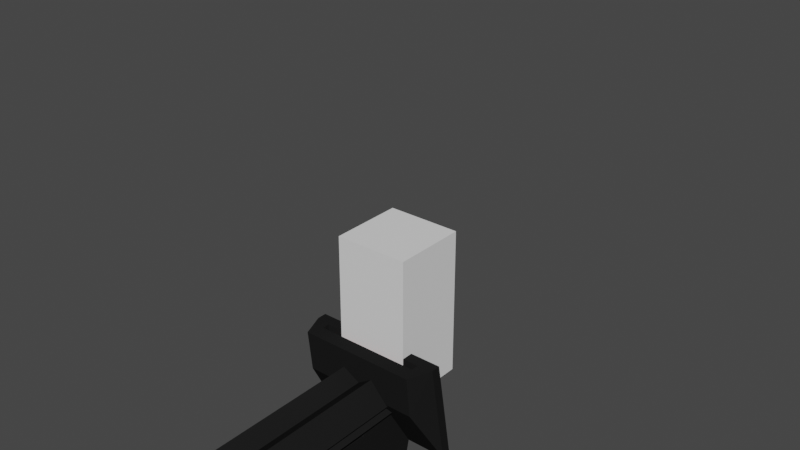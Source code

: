 # Source: EnemyStackManager.blend  (saved by Blender 3.6.11; exported with 4.5.12 LTS)
import bpy
from mathutils import Matrix  # noqa: F401  (used for matrix-valued properties, if any)

bpy.ops.wm.read_factory_settings(use_empty=True)
scene = bpy.context.scene
scene.name = 'Scene'

# ---- collections
col_stack_manager = bpy.data.collections.new('Stack Manager'); scene.collection.children.link(col_stack_manager)

# ---- materials (node trees are filled in below, after node groups)
mat_material_002 = bpy.data.materials.new('Material.002')
mat_material_002.use_transparent_shadow = False
mat_material_001 = bpy.data.materials.new('Material.001')
mat_material_001.use_transparent_shadow = False

# ---- material node trees
mat_material_002.use_nodes = True; mat_material_002.node_tree.nodes.clear()
_N = mat_material_002.node_tree.nodes; _L = mat_material_002.node_tree.links
n0 = _N.new('ShaderNodeBsdfPrincipled'); n0.name = 'Principled BSDF'; n0.location = (10, 300)
n0.distribution = 'GGX'
n0.subsurface_method = 'RANDOM_WALK_SKIN'
n0.inputs[0].default_value = (0.01341, 0.01341, 0.01341, 1.0)
n0.inputs[3].default_value = 1.45
n0.inputs[13].default_value = 0.0
n0.inputs[27].default_value = (0.0, 0.0, 0.0, 1.0)
n0.inputs[28].default_value = 1.0
n1 = _N.new('ShaderNodeOutputMaterial'); n1.name = 'Material Output'; n1.location = (300, 300)
_L.new(n0.outputs[0], n1.inputs[0])
n1.is_active_output = True
mat_material_001.use_nodes = True; mat_material_001.node_tree.nodes.clear()
_N = mat_material_001.node_tree.nodes; _L = mat_material_001.node_tree.links
n0 = _N.new('ShaderNodeBsdfPrincipled'); n0.name = 'Principled BSDF'; n0.location = (10, 300)
n0.distribution = 'GGX'
n0.subsurface_method = 'RANDOM_WALK_SKIN'
n0.inputs[0].default_value = (0.8, 0.0, 0.006854, 1.0)
n0.inputs[3].default_value = 1.45
n0.inputs[13].default_value = 0.0
n0.inputs[27].default_value = (0.0, 0.0, 0.0, 1.0)
n0.inputs[28].default_value = 1.0
n1 = _N.new('ShaderNodeOutputMaterial'); n1.name = 'Material Output'; n1.location = (300, 300)
_L.new(n0.outputs[0], n1.inputs[0])
n1.is_active_output = True

# ---- world
world_world = bpy.data.worlds.new('World'); scene.world = world_world
world_world.use_nodes = True; world_world.node_tree.nodes.clear()
_N = world_world.node_tree.nodes; _L = world_world.node_tree.links
n0 = _N.new('ShaderNodeOutputWorld'); n0.name = 'World Output'; n0.location = (300, 300)
n1 = _N.new('ShaderNodeBackground'); n1.name = 'Background'; n1.location = (10, 300)
n1.inputs[0].default_value = (0.05088, 0.05088, 0.05088, 1.0)
_L.new(n1.outputs[0], n0.inputs[0])
n0.is_active_output = True
world_world.color = (0.05088, 0.05088, 0.05088)
world_world.use_sun_shadow = False
world_world.sun_shadow_jitter_overblur = 0.0

# ---- meshes
me_cube_003 = bpy.data.meshes.new('Cube.003')
me_cube_003.from_pydata([(-1.0, -1.0, -1.0), (-1.0, -1.0, 1.0), (-1.0, 1.0, -1.0), (-1.0, 1.0, 1.0), (1.0, -1.0, -1.0), (1.0, -1.0, 1.0), (1.0, 1.0, -1.0), (1.0, 1.0, 1.0)], [], [(0, 1, 3, 2), (2, 3, 7, 6), (6, 7, 5, 4), (4, 5, 1, 0), (2, 6, 4, 0), (7, 3, 1, 5)])
_uv = me_cube_003.uv_layers.new(name='UVMap')
_uv.uv.foreach_set('vector', [0.375, 0.0, 0.625, 0.0, 0.625, 0.25, 0.375, 0.25, 0.375, 0.25, 0.625, 0.25, 0.625, 0.5, 0.375, 0.5, 0.375, 0.5, 0.625, 0.5, 0.625, 0.75, 0.375, 0.75, 0.375, 0.75, 0.625, 0.75, 0.625, 1.0, 0.375, 1.0, 0.125, 0.5, 0.375, 0.5, 0.375, 0.75, 0.125, 0.75, 0.625, 0.5, 0.875, 0.5, 0.875, 0.75, 0.625, 0.75])
me_cube_003.update()
me_cube_012 = bpy.data.meshes.new('Cube.012')
me_cube_012.from_pydata([(0.0, 1.749, 0.4626), (0.5597, 1.749, 0.4626), (0.5597, 1.749, 1.014), (0.0, 1.749, 1.014), (0.5566, -1.0, 0.7953), (0.5597, 0.6527, -0.5545), (0.5597, 1.141, 1.156), (0.0, 0.6527, -0.5545), (0.0, 1.141, 1.156), (0.0, -1.0, 0.7953), (0.5597, 1.749, 0.7841), (0.5597, 1.749, 0.7137), (0.5597, -0.141, 0.3975), (0.5597, 0.2901, -0.147), (0.5566, -1.0, 0.3018), (0.0, 1.749, 0.7841), (0.0, 1.749, 0.7137), (0.0, -1.0, 0.3018), (0.0, -0.141, 0.3975), (0.0, 0.2901, -0.147), (1.388, -1.0, 0.7953), (1.197, -0.141, 0.3975), (1.196, -1.0, 0.3018), (0.5566, 1.141, 1.156), (0.5566, -0.141, 0.3975), (1.388, 1.141, 1.156), (1.196, -0.141, 0.3975), (0.5945, -1.0, 0.7541), (0.0, -1.0, 0.7541), (0.5945, -1.0, 0.5999), (0.0, -1.0, 0.5999), (1.081, -1.0, 0.7541), (1.081, -1.0, 0.5999), (0.5945, -0.8213, 0.7541), (0.0, -0.8213, 0.7541), (0.5945, -0.8213, 0.5999), (0.0, -0.8213, 0.5999), (1.081, -0.8213, 0.7541), (1.081, -0.8213, 0.5999), (0.0, 0.3455, -1.891), (0.3731, 1.749, 0.4626), (0.1866, 1.749, 0.4626), (0.1866, 1.141, 1.156), (0.3731, 1.141, 1.156), (0.3383, 0.6527, -0.5545), (0.1517, 0.6527, -0.5545), (0.1866, 1.749, 1.014), (0.3731, 1.749, 1.014), (0.3711, -1.0, 0.7953), (0.1855, -1.0, 0.7953), (0.1866, -0.141, 0.3975), (0.3731, -0.141, 0.3975), (0.1866, 1.749, 0.7137), (0.3731, 1.749, 0.7137), (0.1866, 1.749, 0.7841), (0.3731, 1.749, 0.7841), (0.3711, -1.0, 0.3018), (0.1855, -1.0, 0.3018), (0.1517, 0.2901, -0.147), (0.3383, 0.2901, -0.147), (0.3963, -1.0, 0.7541), (0.1982, -1.0, 0.7541), (0.3963, -1.0, 0.5999), (0.1982, -1.0, 0.5999), (0.3963, -0.8213, 0.7541), (0.1982, -0.8213, 0.7541), (0.3963, -0.8213, 0.5999), (0.1982, -0.8213, 0.5999), (0.1517, 0.3455, -1.891), (0.3383, 0.3506, -1.893), (0.3383, 0.2173, -1.822), (0.5597, 0.3506, -1.893), (0.5597, 0.2173, -1.822), (0.1517, 0.257, -1.843), (0.0, 0.257, -1.843), (0.3731, 1.109, 1.347), (0.5597, 1.109, 1.347), (0.5566, -1.0, 0.9864), (0.0, 1.109, 1.347), (1.388, 1.109, 1.347), (1.388, -1.0, 0.9864), (0.1866, 1.109, 1.347), (0.3711, -1.0, 0.9864), (0.1855, -1.0, 0.9864), (0.0, -1.0, 0.9864), (0.0, 0.5114, 1.245), (0.1863, 0.5114, 1.245), (0.3726, 0.5114, 1.245), (0.1855, -1.0, 1.702), (0.0, -1.0, 1.702), (0.0, 0.1973, 1.928), (0.1862, 0.1973, 1.928), (0.2439, 0.1973, 1.928), (0.2431, -1.0, 1.702), (0.1517, 0.8078, -0.8326), (0.0, 0.8078, -0.8326), (0.5597, 0.8087, -0.8331), (0.3383, 0.8087, -0.8331), (0.5597, 0.5588, -1.941), (0.3383, 0.5588, -1.941), (0.1517, 0.5537, -1.938), (0.0, 0.5537, -1.938), (-1.081, 0.8697, -0.9823), (-1.081, 0.4744, -0.4105), (-1.081, 2.712, 0.2913), (-1.081, 2.317, 0.8631), (1.081, 0.8697, -0.9823), (1.081, 0.4744, -0.4105), (1.081, 2.712, 0.2913), (1.081, 2.317, 0.8631)], [], [(45, 7, 0, 41), (6, 43, 75, 76), (13, 5, 1, 11), (18, 8, 3, 15), (49, 48, 82, 83), (43, 6, 2, 47), (49, 9, 28, 61), (55, 47, 2, 10), (40, 53, 11, 1), (53, 55, 10, 11), (7, 19, 16, 0), (19, 18, 15, 16), (6, 12, 10, 2), (12, 13, 11, 10), (56, 51, 12, 14), (21, 25, 20, 22), (14, 12, 21, 22), (20, 4, 27, 31), (12, 6, 23, 24), (24, 23, 25, 26), (6, 25, 23), (25, 21, 26), (21, 12, 24, 26), (62, 29, 35, 66), (31, 27, 33, 37), (56, 14, 29, 62), (22, 20, 31, 32), (14, 22, 32, 29), (67, 65, 34, 36), (33, 35, 38, 37), (29, 32, 38, 35), (32, 31, 37, 38), (61, 28, 34, 65), (5, 71, 98, 96), (72, 70, 69, 71), (13, 59, 70, 72), (59, 44, 69, 70), (44, 59, 58, 45), (19, 7, 39, 74), (27, 60, 64, 33), (60, 61, 65, 64), (35, 33, 64, 66), (66, 64, 65, 67), (17, 57, 63, 30), (57, 56, 62, 63), (30, 63, 67, 36), (63, 62, 66, 67), (17, 18, 50, 57), (57, 50, 51, 56), (58, 19, 74, 73), (16, 15, 54, 52), (52, 54, 55, 53), (0, 16, 52, 41), (41, 52, 53, 40), (15, 3, 46, 54), (54, 46, 47, 55), (4, 48, 60, 27), (48, 49, 61, 60), (8, 42, 46, 3), (42, 43, 47, 46), (9, 49, 83, 84), (25, 6, 76, 79), (45, 58, 73, 68), (5, 44, 40, 1), (44, 45, 41, 40), (68, 73, 74, 39), (44, 5, 96, 97), (5, 13, 72, 71), (19, 58, 50, 18), (51, 50, 58, 59), (13, 12, 51, 59), (76, 77, 80, 79), (76, 75, 82, 77), (81, 78, 85, 86), (42, 8, 78, 81), (20, 25, 79, 80), (43, 42, 81, 75), (4, 20, 80, 77), (48, 4, 77, 82), (86, 85, 90, 91), (83, 82, 93, 88), (75, 81, 86, 87), (82, 75, 87), (91, 90, 89, 88), (92, 91, 88, 93), (84, 83, 88, 89), (82, 87, 92, 93), (87, 86, 91, 92), (97, 96, 98, 99), (95, 94, 100, 101), (45, 68, 100, 94), (68, 39, 101, 100), (7, 45, 94, 95), (69, 44, 97, 99), (39, 7, 95, 101), (71, 69, 99, 98), (102, 103, 105, 104), (104, 105, 109, 108), (108, 109, 107, 106), (106, 107, 103, 102), (109, 105, 103, 107), (104, 108, 106, 102)])
me_cube_012.polygons.foreach_set('material_index', [0, 0, 0, 0, 0, 0, 0, 0, 0, 0, 0, 0, 0, 0, 0, 0, 0, 0, 0, 0, 0, 0, 0, 0, 0, 0, 0, 0, 1, 1, 0, 0, 0, 0, 0, 0, 0, 0, 0, 0, 0, 1, 1, 0, 0, 0, 0, 0, 0, 0, 0, 0, 0, 0, 0, 0, 0, 0, 0, 0, 0, 0, 0, 0, 0, 0, 0, 0, 0, 0, 0, 0, 0, 0, 0, 0, 0, 0, 0, 0, 0, 0, 0, 0, 0, 0, 0, 0, 0, 0, 0, 0, 0, 0, 0, 0, 0, 0, 0, 0, 0, 0])
_uv = me_cube_012.uv_layers.new(name='UVMap')
_uv.uv.foreach_set('vector', [0.2917, 0.5, 0.25, 0.5, 0.25, 0.5, 0.2917, 0.5, 0.625, 0.5, 0.6667, 0.5, 0.6667, 0.5, 0.625, 0.5, 0.5395, 0.5, 0.375, 0.5, 0.3939, 0.5, 0.4583, 0.5, 0.0, 0.0, 0.0, 0.0, 0.0, 0.0, 0.0, 0.0, 0.7083, 0.75, 0.6667, 0.75, 0.6667, 0.75, 0.7083, 0.75, 0.6667, 0.5, 0.625, 0.5, 0.625, 0.5, 0.6667, 0.5, 0.7083, 0.75, 0.75, 0.75, 0.75, 0.75, 0.7083, 0.75, 0.4824, 0.4583, 0.625, 0.4583, 0.625, 0.5, 0.4824, 0.5, 0.3939, 0.4583, 0.4583, 0.4583, 0.4583, 0.5, 0.3939, 0.5, 0.4583, 0.4583, 0.4824, 0.4583, 0.4824, 0.5, 0.4583, 0.5, 0.0, 0.0, 0.0, 0.0, 0.0, 0.0, 0.0, 0.0, 0.0, 0.0, 0.0, 0.0, 0.0, 0.0, 0.0, 0.0, 0.625, 0.5, 0.5498, 0.5, 0.4824, 0.5, 0.625, 0.5, 0.5498, 0.5, 0.5395, 0.5, 0.4583, 0.5, 0.4824, 0.5, 0.4824, 0.7917, 0.3665, 0.3333, 0.5498, 0.5, 0.4824, 0.75, 0.5498, 0.5, 0.625, 0.5, 0.625, 0.75, 0.4824, 0.75, 0.4824, 0.75, 0.5498, 0.5, 0.5498, 0.5, 0.4824, 0.75, 0.625, 0.75, 0.625, 0.75, 0.625, 0.75, 0.625, 0.75, 0.5498, 0.5, 0.625, 0.5, 0.625, 0.5, 0.5498, 0.5, 0.5498, 0.5, 0.625, 0.5, 0.625, 0.5, 0.5498, 0.5, 0.625, 0.5, 0.625, 0.5, 0.625, 0.5, 0.625, 0.5, 0.5498, 0.5, 0.5498, 0.5, 0.5498, 0.5, 0.5498, 0.5, 0.5498, 0.5, 0.5498, 0.5, 0.4824, 0.7917, 0.4824, 0.75, 0.4824, 0.75, 0.4824, 0.7917, 0.625, 0.75, 0.625, 0.75, 0.625, 0.75, 0.625, 0.75, 0.4824, 0.7917, 0.4824, 0.75, 0.4824, 0.75, 0.4824, 0.7917, 0.4824, 0.75, 0.625, 0.75, 0.625, 0.75, 0.4824, 0.75, 0.4824, 0.75, 0.4824, 0.75, 0.4824, 0.75, 0.4824, 0.75, 0.4824, 0.8333, 0.625, 0.8333, 0.625, 0.875, 0.4824, 0.875, 0.625, 0.75, 0.4824, 0.75, 0.4824, 0.75, 0.625, 0.75, 0.4824, 0.75, 0.4824, 0.75, 0.4824, 0.75, 0.4824, 0.75, 0.4824, 0.75, 0.625, 0.75, 0.625, 0.75, 0.4824, 0.75, 0.7083, 0.75, 0.75, 0.75, 0.75, 0.75, 0.7083, 0.75, 0.375, 0.5, 0.3488, 0.4411, 0.3488, 0.4411, 0.3705, 0.4898, 0.0, 0.0, 0.0, 0.0, 0.2578, 0.3867, 0.3488, 0.4411, 0.0, 0.0, 0.0, 0.0, 0.0, 0.0, 0.0, 0.0, 0.0, 0.0, 0.3333, 0.5, 0.2578, 0.3867, 0.0, 0.0, 0.3333, 0.5, 0.0, 0.0, 0.0, 0.0, 0.2917, 0.5, 0.0, 0.0, 0.0, 0.0, 0.0, 0.0, 0.0, 0.0, 0.625, 0.75, 0.6667, 0.75, 0.6667, 0.75, 0.625, 0.75, 0.6667, 0.75, 0.7083, 0.75, 0.7083, 0.75, 0.6667, 0.75, 0.4824, 0.75, 0.625, 0.75, 0.625, 0.7917, 0.4824, 0.7917, 0.4824, 0.7917, 0.625, 0.7917, 0.625, 0.8333, 0.4824, 0.8333, 0.4824, 0.875, 0.4824, 0.8333, 0.4824, 0.8333, 0.4824, 0.875, 0.4824, 0.8333, 0.4824, 0.7917, 0.4824, 0.7917, 0.4824, 0.8333, 0.4824, 0.875, 0.4824, 0.8333, 0.4824, 0.8333, 0.4824, 0.875, 0.4824, 0.8333, 0.4824, 0.7917, 0.4824, 0.7917, 0.4824, 0.8333, 0.4824, 0.875, 0.0, 0.0, 0.1833, 0.1667, 0.4824, 0.8333, 0.4824, 0.8333, 0.1833, 0.1667, 0.3665, 0.3333, 0.4824, 0.7917, 0.0, 0.0, 0.0, 0.0, 0.0, 0.0, 0.0, 0.0, 0.4583, 0.375, 0.4824, 0.375, 0.4824, 0.4167, 0.4583, 0.4167, 0.4583, 0.4167, 0.4824, 0.4167, 0.4824, 0.4583, 0.4583, 0.4583, 0.3939, 0.375, 0.4583, 0.375, 0.4583, 0.4167, 0.3939, 0.4167, 0.3939, 0.4167, 0.4583, 0.4167, 0.4583, 0.4583, 0.3939, 0.4583, 0.4824, 0.375, 0.625, 0.375, 0.625, 0.4167, 0.4824, 0.4167, 0.4824, 0.4167, 0.625, 0.4167, 0.625, 0.4583, 0.4824, 0.4583, 0.625, 0.75, 0.6667, 0.75, 0.6667, 0.75, 0.625, 0.75, 0.6667, 0.75, 0.7083, 0.75, 0.7083, 0.75, 0.6667, 0.75, 0.75, 0.5, 0.7083, 0.5, 0.7083, 0.5, 0.75, 0.5, 0.7083, 0.5, 0.6667, 0.5, 0.6667, 0.5, 0.7083, 0.5, 0.75, 0.75, 0.7083, 0.75, 0.7083, 0.75, 0.75, 0.75, 0.625, 0.5, 0.625, 0.5, 0.625, 0.5, 0.625, 0.5, 0.2917, 0.5, 0.0, 0.0, 0.0, 0.0, 0.2256, 0.3867, 0.375, 0.5, 0.3333, 0.5, 0.3333, 0.5, 0.3939, 0.5, 0.3333, 0.5, 0.2917, 0.5, 0.2917, 0.5, 0.3333, 0.5, 0.2256, 0.3867, 0.0, 0.0, 0.0, 0.0, 0.0, 0.0, 0.3333, 0.5, 0.375, 0.5, 0.3705, 0.4898, 0.3203, 0.4804, 0.375, 0.5, 0.5395, 0.5, 0.5395, 0.5, 0.3488, 0.4411, 0.0, 0.0, 0.0, 0.0, 0.1833, 0.1667, 0.0, 0.0, 0.3665, 0.3333, 0.1833, 0.1667, 0.0, 0.0, 0.0, 0.0, 0.0, 0.0, 0.5498, 0.5, 0.3665, 0.3333, 0.0, 0.0, 0.625, 0.5, 0.625, 0.75, 0.625, 0.75, 0.625, 0.5, 0.625, 0.5, 0.6667, 0.5, 0.6667, 0.75, 0.625, 0.75, 0.7083, 0.5, 0.75, 0.5, 0.75, 0.5708, 0.7083, 0.5708, 0.7083, 0.5, 0.75, 0.5, 0.75, 0.5, 0.7083, 0.5, 0.625, 0.75, 0.625, 0.5, 0.625, 0.5, 0.625, 0.75, 0.6667, 0.5, 0.7083, 0.5, 0.7083, 0.5, 0.6667, 0.5, 0.625, 0.75, 0.625, 0.75, 0.625, 0.75, 0.625, 0.75, 0.6667, 0.75, 0.625, 0.75, 0.625, 0.75, 0.6667, 0.75, 0.7083, 0.5708, 0.75, 0.5708, 0.75, 0.5935, 0.7083, 0.5935, 0.7083, 0.75, 0.6667, 0.75, 0.6954, 0.75, 0.7083, 0.75, 0.6667, 0.5, 0.7083, 0.5, 0.7083, 0.5708, 0.6667, 0.5708, 0.6667, 0.75, 0.6667, 0.5, 0.6667, 0.5708, 0.7083, 0.5935, 0.75, 0.5935, 0.75, 0.75, 0.7083, 0.75, 0.6954, 0.5935, 0.7083, 0.5935, 0.7083, 0.75, 0.6954, 0.75, 0.75, 0.75, 0.7083, 0.75, 0.7083, 0.75, 0.75, 0.75, 0.6667, 0.75, 0.6667, 0.5708, 0.6954, 0.5935, 0.6954, 0.75, 0.6667, 0.5708, 0.7083, 0.5708, 0.7083, 0.5935, 0.6954, 0.5935, 0.3203, 0.4804, 0.3705, 0.4898, 0.3488, 0.4411, 0.2578, 0.3867, 0.25, 0.5, 0.2803, 0.4804, 0.2256, 0.3867, 0.2499, 0.4999, 0.2917, 0.5, 0.2256, 0.3867, 0.2256, 0.3867, 0.2803, 0.4804, 0.2256, 0.3867, 0.0, 0.0, 0.0, 0.0, 0.2256, 0.3867, 0.25, 0.5, 0.2917, 0.5, 0.2803, 0.4804, 0.25, 0.5, 0.2578, 0.3867, 0.3333, 0.5, 0.3203, 0.4804, 0.2578, 0.3867, 0.0, 0.0, 0.0, 0.0, 0.0, 0.0, 0.0, 0.0, 0.3488, 0.4411, 0.2578, 0.3867, 0.2578, 0.3867, 0.3488, 0.4411, 0.375, 0.0, 0.625, 0.0, 0.625, 0.25, 0.375, 0.25, 0.375, 0.25, 0.625, 0.25, 0.625, 0.5, 0.375, 0.5, 0.375, 0.5, 0.625, 0.5, 0.625, 0.75, 0.375, 0.75, 0.375, 0.75, 0.625, 0.75, 0.625, 1.0, 0.375, 1.0, 0.625, 0.5, 0.875, 0.5, 0.875, 0.75, 0.625, 0.75, 0.375, 0.25, 0.375, 0.5, 0.375, 0.75, 0.375, 1.0])
me_cube_012.materials.append(mat_material_002)
me_cube_012.materials.append(mat_material_001)
me_cube_012.update()
me_cube_016 = bpy.data.meshes.new('Cube.016')
me_cube_016.from_pydata([(-1.0, -0.5374, 0.7357), (1.0, -0.5374, 0.7357), (1.0, 0.5374, 0.7357), (-1.0, 0.5374, 0.7357), (-1.0, -0.5374, -0.9493), (1.0, 0.5374, -0.9493), (1.0, -0.5374, -0.9493), (-1.0, 0.5374, -0.9493)], [], [(6, 4, 7, 5), (1, 2, 3, 0), (2, 1, 6, 5), (0, 3, 7, 4), (3, 2, 5, 7), (1, 0, 4, 6)])
_uv = me_cube_016.uv_layers.new(name='UVMap')
_uv.uv.foreach_set('vector', [0.375, 0.75, 0.375, 1.0, 0.375, 0.25, 0.375, 0.5, 0.375, 0.75, 0.375, 0.5, 0.375, 0.25, 0.375, 1.0, 0.375, 0.5, 0.375, 0.75, 0.375, 0.75, 0.375, 0.5, 0.375, 0.0, 0.375, 0.25, 0.375, 0.25, 0.375, 0.0, 0.375, 0.25, 0.375, 0.5, 0.375, 0.5, 0.375, 0.25, 0.375, 0.75, 0.375, 1.0, 0.375, 1.0, 0.375, 0.75])
me_cube_016.materials.append(mat_material_002)
me_cube_016.update()
me_cube_017 = bpy.data.meshes.new('Cube.017')
me_cube_017.from_pydata([(-1.0, -0.5374, 0.7357), (1.0, -0.5374, 0.7357), (1.0, 0.5374, 0.7357), (-1.0, 0.5374, 0.7357), (-1.0, -0.5374, -0.9493), (1.0, 0.5374, -0.9493), (1.0, -0.5374, -0.9493), (-1.0, 0.5374, -0.9493)], [], [(6, 4, 7, 5), (1, 2, 3, 0), (2, 1, 6, 5), (0, 3, 7, 4), (3, 2, 5, 7), (1, 0, 4, 6)])
_uv = me_cube_017.uv_layers.new(name='UVMap')
_uv.uv.foreach_set('vector', [0.375, 0.75, 0.375, 1.0, 0.375, 0.25, 0.375, 0.5, 0.375, 0.75, 0.375, 0.5, 0.375, 0.25, 0.375, 1.0, 0.375, 0.5, 0.375, 0.75, 0.375, 0.75, 0.375, 0.5, 0.375, 0.0, 0.375, 0.25, 0.375, 0.25, 0.375, 0.0, 0.375, 0.25, 0.375, 0.5, 0.375, 0.5, 0.375, 0.25, 0.375, 0.75, 0.375, 1.0, 0.375, 1.0, 0.375, 0.75])
me_cube_017.materials.append(mat_material_002)
me_cube_017.update()
me_cube_018 = bpy.data.meshes.new('Cube.018')
me_cube_018.from_pydata([(-1.0, -0.5374, 0.7357), (1.0, -0.5374, 0.7357), (1.0, 0.5374, 0.7357), (-1.0, 0.5374, 0.7357), (-1.0, -0.5374, -0.9493), (1.0, 0.5374, -0.9493), (1.0, -0.5374, -0.9493), (-1.0, 0.5374, -0.9493)], [], [(6, 4, 7, 5), (1, 2, 3, 0), (2, 1, 6, 5), (0, 3, 7, 4), (3, 2, 5, 7), (1, 0, 4, 6)])
_uv = me_cube_018.uv_layers.new(name='UVMap')
_uv.uv.foreach_set('vector', [0.375, 0.75, 0.375, 1.0, 0.375, 0.25, 0.375, 0.5, 0.375, 0.75, 0.375, 0.5, 0.375, 0.25, 0.375, 1.0, 0.375, 0.5, 0.375, 0.75, 0.375, 0.75, 0.375, 0.5, 0.375, 0.0, 0.375, 0.25, 0.375, 0.25, 0.375, 0.0, 0.375, 0.25, 0.375, 0.5, 0.375, 0.5, 0.375, 0.25, 0.375, 0.75, 0.375, 1.0, 0.375, 1.0, 0.375, 0.75])
me_cube_018.materials.append(mat_material_002)
me_cube_018.update()
arm_armature_001 = bpy.data.armatures.new('Armature.001')  # bones are not reproduced

# ---- objects
ob_scale_reference_001 = bpy.data.objects.new('Scale Reference.001', me_cube_003)
ob_armature = bpy.data.objects.new('Armature', arm_armature_001)
ob_head = bpy.data.objects.new('Head', me_cube_012)
ob_center_arm = bpy.data.objects.new('Center Arm', me_cube_016)
ob_left_arm_001 = bpy.data.objects.new('Left Arm.001', me_cube_017)
ob_right_arm = bpy.data.objects.new('Right Arm', me_cube_018)

# ---- transforms, parenting, visibility, modifiers, constraints
ob_scale_reference_001.location = (0.0, 0.0, 1.0)
ob_scale_reference_001.scale = (0.5, 0.5, 1.0)
ob_armature.location = (0.0, 0.0, 0.0)
ob_armature.show_in_front = True
ob_head.parent = ob_armature
ob_head.matrix_parent_inverse = Matrix(((1.0, -0.0, 0.0, -0.0), (-0.0, 0.0, 1.0, -3.913), (-0.0, -1.0, 5.96e-08, -0.8405), (0.0, 0.0, -0.0, 1.0)))
ob_head.location = (0.0, -0.8405, 2.913)
ob_head.scale = (0.6674, 0.6674, 0.6674)
_m = ob_head.modifiers.new('Mirror', 'MIRROR')
_m.use_clip = True
ob_center_arm.parent = ob_armature
ob_center_arm.matrix_parent_inverse = Matrix(((-3.742e-16, -1.0, 1.935e-08, 0.8587), (1.0, -1.733e-14, 1.935e-08, -3.169), (-1.935e-08, 1.935e-08, 1.0, -1.954), (-0.0, -0.0, -0.0, 1.0)))
ob_center_arm.location = (-4.573e-18, 0.8446, 1.974)
ob_center_arm.rotation_euler = (0.6048, -0.0, 0.0)
ob_center_arm.scale = (3.169, 0.7474, 0.232)
ob_left_arm_001.parent = ob_armature
ob_left_arm_001.matrix_parent_inverse = Matrix(((-3.331e-16, 1.0, 2.235e-08, -0.5525), (-1.0, 2.665e-15, 2.98e-08, -3.169), (-1.49e-08, 8.941e-08, 1.0, -2.397), (0.0, 0.0, -0.0, 1.0)))
ob_left_arm_001.location = (-4.573e-18, 0.5384, 2.417)
ob_left_arm_001.rotation_euler = (0.6048, -0.0, 0.0)
ob_left_arm_001.scale = (3.169, 0.7474, 0.232)
ob_right_arm.parent = ob_armature
ob_right_arm.matrix_parent_inverse = Matrix(((1.863e-09, -1.0, 8.941e-08, 1.156), (1.0, 6.892e-08, 5.029e-08, -3.169), (-1.863e-08, 2.98e-08, 1.0, -1.523), (-0.0, -0.0, -0.0, 1.0)))
ob_right_arm.location = (-4.573e-18, 1.142, 1.543)
ob_right_arm.rotation_euler = (0.6048, -0.0, 0.0)
ob_right_arm.scale = (3.169, 0.7474, 0.232)

# ---- collection membership
scene.collection.objects.link(ob_scale_reference_001)
scene.collection.objects.link(ob_armature)
col_stack_manager.objects.link(ob_head)
col_stack_manager.objects.link(ob_center_arm)
col_stack_manager.objects.link(ob_left_arm_001)
col_stack_manager.objects.link(ob_right_arm)

# ---- scene / render settings (as saved in the file)
scene.frame_start = 1; scene.frame_end = 128; scene.frame_set(113)
scene.render.engine = 'BLENDER_EEVEE_NEXT'
scene.cycles.sampling_pattern = 'TABULATED_SOBOL'
scene.view_settings.view_transform = 'Filmic'
bpy.context.view_layer.update()

# ---- added for rendering (the .blend has no active camera and no usable light): camera, sun
cam_auto = bpy.data.cameras.new('AutoCamera')
cam_auto.lens = 50.0
cam_auto.sensor_width = 36.0
cam_auto.clip_end = 1000.0
ob_auto_camera = bpy.data.objects.new('AutoCamera', cam_auto)
scene.collection.objects.link(ob_auto_camera)
ob_auto_camera.location = (7.59939, -9.07441, 8.17945)
ob_auto_camera.rotation_euler = (1.09748, -7.21219e-08, 0.694738)
scene.camera = ob_auto_camera
light_auto_sun = bpy.data.lights.new('AutoSun', 'SUN')
light_auto_sun.energy = 3.0
light_auto_sun.angle = 0.0523599
ob_auto_sun = bpy.data.objects.new('AutoSun', light_auto_sun)
scene.collection.objects.link(ob_auto_sun)
ob_auto_sun.rotation_euler = (0.872665, 0.174533, 0.523599)
bpy.context.view_layer.update()
